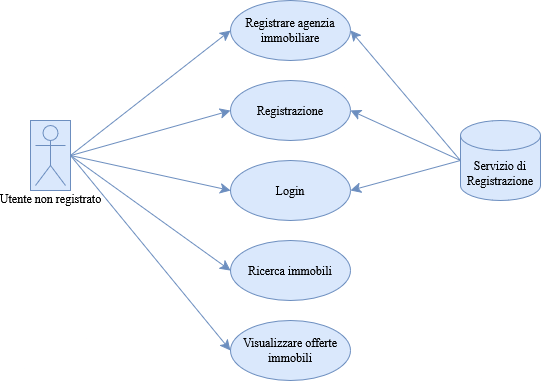

The diagram above was exported from draw.io. Its source (the exported page's mxGraphModel, read from the mxfile embedded in the PNG):
<mxGraphModel dx="1434" dy="823" grid="1" gridSize="10" guides="1" tooltips="1" connect="1" arrows="1" fold="1" page="1" pageScale="1" pageWidth="827" pageHeight="1169" background="none" math="0" shadow="0">
  <root>
    <mxCell id="0" />
    <mxCell id="1" parent="0" />
    <mxCell id="3NWVcBYFqwOyfqp63vLd-2" style="edgeStyle=none;curved=1;rounded=0;orthogonalLoop=1;jettySize=auto;html=1;exitX=1;exitY=0.5;exitDx=0;exitDy=0;entryX=0;entryY=0.5;entryDx=0;entryDy=0;fontSize=12;startSize=8;endSize=8;fillColor=#dae8fc;strokeColor=#6c8ebf;" parent="1" source="3NWVcBYFqwOyfqp63vLd-1" target="NwDK-UJqqJaXsO0JLRKO-2" edge="1">
      <mxGeometry relative="1" as="geometry" />
    </mxCell>
    <mxCell id="3NWVcBYFqwOyfqp63vLd-3" style="edgeStyle=none;curved=1;rounded=0;orthogonalLoop=1;jettySize=auto;html=1;exitX=1;exitY=0.5;exitDx=0;exitDy=0;entryX=0;entryY=0.5;entryDx=0;entryDy=0;fontSize=12;startSize=8;endSize=8;fillColor=#dae8fc;strokeColor=#6c8ebf;" parent="1" source="3NWVcBYFqwOyfqp63vLd-1" target="NwDK-UJqqJaXsO0JLRKO-3" edge="1">
      <mxGeometry relative="1" as="geometry" />
    </mxCell>
    <mxCell id="3NWVcBYFqwOyfqp63vLd-4" style="edgeStyle=none;curved=1;rounded=0;orthogonalLoop=1;jettySize=auto;html=1;exitX=1;exitY=0.5;exitDx=0;exitDy=0;entryX=0;entryY=0.5;entryDx=0;entryDy=0;fontSize=12;startSize=8;endSize=8;fillColor=#dae8fc;strokeColor=#6c8ebf;" parent="1" source="3NWVcBYFqwOyfqp63vLd-1" target="NwDK-UJqqJaXsO0JLRKO-4" edge="1">
      <mxGeometry relative="1" as="geometry" />
    </mxCell>
    <mxCell id="3NWVcBYFqwOyfqp63vLd-6" style="edgeStyle=none;curved=1;rounded=0;orthogonalLoop=1;jettySize=auto;html=1;exitX=1;exitY=0.5;exitDx=0;exitDy=0;entryX=0;entryY=0.5;entryDx=0;entryDy=0;fontSize=12;startSize=8;endSize=8;fillColor=#dae8fc;strokeColor=#6c8ebf;" parent="1" source="3NWVcBYFqwOyfqp63vLd-1" target="NwDK-UJqqJaXsO0JLRKO-6" edge="1">
      <mxGeometry relative="1" as="geometry" />
    </mxCell>
    <mxCell id="3NWVcBYFqwOyfqp63vLd-1" value="" style="rounded=0;whiteSpace=wrap;html=1;fillColor=#dae8fc;strokeColor=#6c8ebf;" parent="1" vertex="1">
      <mxGeometry x="120" y="520" width="40" height="70" as="geometry" />
    </mxCell>
    <mxCell id="NwDK-UJqqJaXsO0JLRKO-1" value="Utente non registrato" style="shape=umlActor;verticalLabelPosition=bottom;verticalAlign=top;html=1;rounded=0;fillColor=#dae8fc;strokeColor=#6c8ebf;" parent="1" vertex="1">
      <mxGeometry x="125" y="525" width="30" height="60" as="geometry" />
    </mxCell>
    <mxCell id="NwDK-UJqqJaXsO0JLRKO-2" value="Registrare agenzia immobiliare" style="ellipse;whiteSpace=wrap;html=1;rounded=0;fillColor=#dae8fc;strokeColor=#6c8ebf;" parent="1" vertex="1">
      <mxGeometry x="320" y="400" width="120" height="60" as="geometry" />
    </mxCell>
    <mxCell id="NwDK-UJqqJaXsO0JLRKO-3" value="Registrazione" style="ellipse;whiteSpace=wrap;html=1;rounded=0;fillColor=#dae8fc;strokeColor=#6c8ebf;" parent="1" vertex="1">
      <mxGeometry x="320" y="480" width="120" height="60" as="geometry" />
    </mxCell>
    <mxCell id="NwDK-UJqqJaXsO0JLRKO-4" value="Login" style="ellipse;whiteSpace=wrap;html=1;rounded=0;fillColor=#dae8fc;strokeColor=#6c8ebf;" parent="1" vertex="1">
      <mxGeometry x="320" y="560" width="120" height="60" as="geometry" />
    </mxCell>
    <mxCell id="NwDK-UJqqJaXsO0JLRKO-5" value="Ricerca immobili" style="ellipse;whiteSpace=wrap;html=1;rounded=0;fillColor=#dae8fc;strokeColor=#6c8ebf;" parent="1" vertex="1">
      <mxGeometry x="320" y="640" width="120" height="60" as="geometry" />
    </mxCell>
    <mxCell id="NwDK-UJqqJaXsO0JLRKO-6" value="Visualizzare offerte immobili" style="ellipse;whiteSpace=wrap;html=1;rounded=0;fillColor=#dae8fc;strokeColor=#6c8ebf;" parent="1" vertex="1">
      <mxGeometry x="320" y="720" width="120" height="60" as="geometry" />
    </mxCell>
    <mxCell id="3NWVcBYFqwOyfqp63vLd-7" style="edgeStyle=none;curved=1;rounded=0;orthogonalLoop=1;jettySize=auto;html=1;exitX=0;exitY=0.5;exitDx=0;exitDy=0;exitPerimeter=0;entryX=1;entryY=0.5;entryDx=0;entryDy=0;fontSize=12;startSize=8;endSize=8;fillColor=#dae8fc;strokeColor=#6c8ebf;" parent="1" source="etb7i-2U7ktFEOz6GNKo-1" target="NwDK-UJqqJaXsO0JLRKO-2" edge="1">
      <mxGeometry relative="1" as="geometry" />
    </mxCell>
    <mxCell id="3NWVcBYFqwOyfqp63vLd-8" style="edgeStyle=none;curved=1;rounded=0;orthogonalLoop=1;jettySize=auto;html=1;exitX=0;exitY=0.5;exitDx=0;exitDy=0;exitPerimeter=0;entryX=1;entryY=0.5;entryDx=0;entryDy=0;fontSize=12;startSize=8;endSize=8;fillColor=#dae8fc;strokeColor=#6c8ebf;" parent="1" source="etb7i-2U7ktFEOz6GNKo-1" target="NwDK-UJqqJaXsO0JLRKO-3" edge="1">
      <mxGeometry relative="1" as="geometry" />
    </mxCell>
    <mxCell id="3NWVcBYFqwOyfqp63vLd-9" style="edgeStyle=none;curved=1;rounded=0;orthogonalLoop=1;jettySize=auto;html=1;exitX=0;exitY=0.5;exitDx=0;exitDy=0;exitPerimeter=0;entryX=1;entryY=0.5;entryDx=0;entryDy=0;fontSize=12;startSize=8;endSize=8;fillColor=#dae8fc;strokeColor=#6c8ebf;" parent="1" source="etb7i-2U7ktFEOz6GNKo-1" target="NwDK-UJqqJaXsO0JLRKO-4" edge="1">
      <mxGeometry relative="1" as="geometry" />
    </mxCell>
    <mxCell id="etb7i-2U7ktFEOz6GNKo-1" value="Servizio di Registrazione" style="shape=cylinder3;whiteSpace=wrap;html=1;boundedLbl=1;backgroundOutline=1;size=15;rounded=0;fillColor=#dae8fc;strokeColor=#6c8ebf;" parent="1" vertex="1">
      <mxGeometry x="550" y="520" width="80" height="80" as="geometry" />
    </mxCell>
    <mxCell id="3NWVcBYFqwOyfqp63vLd-5" style="edgeStyle=none;curved=1;rounded=0;orthogonalLoop=1;jettySize=auto;html=1;exitX=1;exitY=0.5;exitDx=0;exitDy=0;fontSize=12;startSize=8;endSize=8;entryX=0;entryY=0.5;entryDx=0;entryDy=0;fillColor=#dae8fc;strokeColor=#6c8ebf;" parent="1" source="3NWVcBYFqwOyfqp63vLd-1" target="NwDK-UJqqJaXsO0JLRKO-5" edge="1">
      <mxGeometry relative="1" as="geometry">
        <mxPoint x="320" y="680" as="targetPoint" />
      </mxGeometry>
    </mxCell>
  </root>
</mxGraphModel>